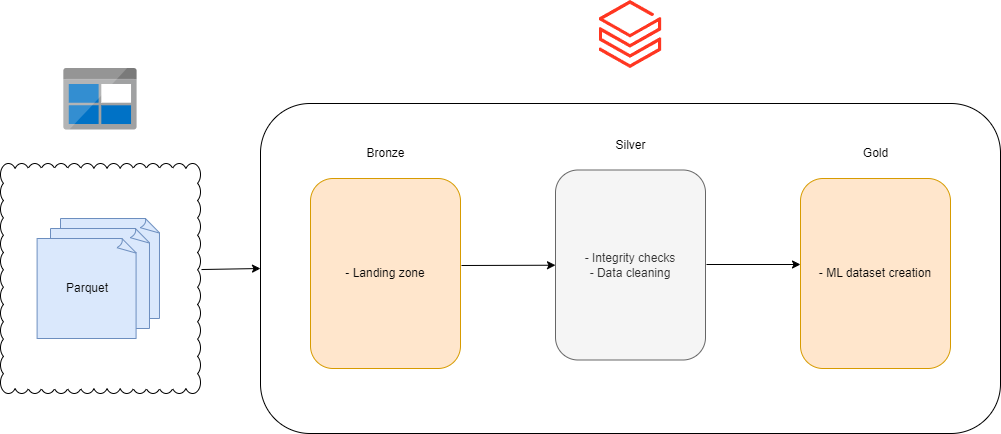

The diagram above was exported from draw.io. Its source (the exported page's mxGraphModel, read from the mxfile embedded in the PNG):
<mxGraphModel dx="1184" dy="1164" grid="1" gridSize="10" guides="1" tooltips="1" connect="1" arrows="1" fold="1" page="1" pageScale="1" pageWidth="1100" pageHeight="850" math="0" shadow="0">
  <root>
    <mxCell id="0" />
    <mxCell id="1" parent="0" />
    <mxCell id="C0YKWBn_Q3xv2lxYleZS-13" value="" style="whiteSpace=wrap;html=1;shape=mxgraph.basic.cloud_rect" parent="1" vertex="1">
      <mxGeometry x="30" y="295" width="200" height="230" as="geometry" />
    </mxCell>
    <mxCell id="C0YKWBn_Q3xv2lxYleZS-12" value="Parquet" style="whiteSpace=wrap;html=1;shape=mxgraph.basic.document;fillColor=#dae8fc;strokeColor=#6c8ebf;fontColor=#080808;" parent="1" vertex="1">
      <mxGeometry x="90" y="350" width="100" height="100" as="geometry" />
    </mxCell>
    <mxCell id="C0YKWBn_Q3xv2lxYleZS-1" value="" style="image;aspect=fixed;html=1;points=[];align=center;fontSize=12;image=img/lib/azure2/analytics/Azure_Databricks.svg;" parent="1" vertex="1">
      <mxGeometry x="628.6" y="132" width="62.8" height="68" as="geometry" />
    </mxCell>
    <mxCell id="C0YKWBn_Q3xv2lxYleZS-8" value="Blob storage" style="image;sketch=0;aspect=fixed;html=1;points=[];align=center;fontSize=12;image=img/lib/mscae/BlobBlock.svg;labelBackgroundColor=none;fontColor=#FFFFFF;" parent="1" vertex="1">
      <mxGeometry x="93.39" y="200" width="73.21" height="61.5" as="geometry" />
    </mxCell>
    <mxCell id="C0YKWBn_Q3xv2lxYleZS-11" value="Parquet" style="whiteSpace=wrap;html=1;shape=mxgraph.basic.document;fillColor=#dae8fc;strokeColor=#6c8ebf;fontColor=#080808;" parent="1" vertex="1">
      <mxGeometry x="80" y="360" width="100" height="100" as="geometry" />
    </mxCell>
    <mxCell id="C0YKWBn_Q3xv2lxYleZS-10" value="Parquet" style="whiteSpace=wrap;html=1;shape=mxgraph.basic.document;fillColor=#dae8fc;strokeColor=#6c8ebf;fontColor=#080808;" parent="1" vertex="1">
      <mxGeometry x="66.60000000000002" y="370" width="100" height="100" as="geometry" />
    </mxCell>
    <mxCell id="C0YKWBn_Q3xv2lxYleZS-14" value="" style="rounded=1;whiteSpace=wrap;html=1;" parent="1" vertex="1">
      <mxGeometry x="290" y="235" width="740" height="330" as="geometry" />
    </mxCell>
    <mxCell id="C0YKWBn_Q3xv2lxYleZS-15" value="" style="endArrow=classic;html=1;rounded=0;entryX=0;entryY=0.5;entryDx=0;entryDy=0;exitX=1.005;exitY=0.461;exitDx=0;exitDy=0;exitPerimeter=0;" parent="1" source="C0YKWBn_Q3xv2lxYleZS-13" target="C0YKWBn_Q3xv2lxYleZS-14" edge="1">
      <mxGeometry width="50" height="50" relative="1" as="geometry">
        <mxPoint x="231" y="404" as="sourcePoint" />
        <mxPoint x="580" y="510" as="targetPoint" />
      </mxGeometry>
    </mxCell>
    <mxCell id="C0YKWBn_Q3xv2lxYleZS-16" value="- Landing zone" style="rounded=1;whiteSpace=wrap;html=1;labelBackgroundColor=none;fillColor=#ffe6cc;strokeColor=#d79b00;fontColor=#080808;" parent="1" vertex="1">
      <mxGeometry x="340" y="310" width="150" height="190" as="geometry" />
    </mxCell>
    <mxCell id="C0YKWBn_Q3xv2lxYleZS-18" value="Bronze" style="text;html=1;align=center;verticalAlign=middle;resizable=0;points=[];autosize=1;strokeColor=none;fillColor=none;" parent="1" vertex="1">
      <mxGeometry x="385" y="270" width="60" height="30" as="geometry" />
    </mxCell>
    <mxCell id="C0YKWBn_Q3xv2lxYleZS-19" value="- Integrity checks&lt;br&gt;- Data cleaning" style="rounded=1;whiteSpace=wrap;html=1;labelBackgroundColor=none;fillColor=#f5f5f5;strokeColor=#666666;fontColor=#333333;" parent="1" vertex="1">
      <mxGeometry x="585" y="301.5" width="150" height="190" as="geometry" />
    </mxCell>
    <mxCell id="C0YKWBn_Q3xv2lxYleZS-20" value="Silver" style="text;html=1;align=center;verticalAlign=middle;resizable=0;points=[];autosize=1;strokeColor=none;fillColor=none;" parent="1" vertex="1">
      <mxGeometry x="635" y="261.5" width="50" height="30" as="geometry" />
    </mxCell>
    <mxCell id="C0YKWBn_Q3xv2lxYleZS-21" value="- ML dataset creation" style="rounded=1;whiteSpace=wrap;html=1;labelBackgroundColor=none;fillColor=#ffe6cc;strokeColor=#d79b00;fontColor=#080808;" parent="1" vertex="1">
      <mxGeometry x="830" y="310" width="150" height="190" as="geometry" />
    </mxCell>
    <mxCell id="C0YKWBn_Q3xv2lxYleZS-22" value="Gold" style="text;html=1;align=center;verticalAlign=middle;resizable=0;points=[];autosize=1;strokeColor=none;fillColor=none;" parent="1" vertex="1">
      <mxGeometry x="880" y="270" width="50" height="30" as="geometry" />
    </mxCell>
    <mxCell id="C0YKWBn_Q3xv2lxYleZS-23" value="" style="endArrow=classic;html=1;rounded=0;exitX=1.005;exitY=0.461;exitDx=0;exitDy=0;exitPerimeter=0;" parent="1" target="C0YKWBn_Q3xv2lxYleZS-19" edge="1">
      <mxGeometry width="50" height="50" relative="1" as="geometry">
        <mxPoint x="491" y="397" as="sourcePoint" />
        <mxPoint x="550" y="396" as="targetPoint" />
      </mxGeometry>
    </mxCell>
    <mxCell id="C0YKWBn_Q3xv2lxYleZS-24" value="" style="endArrow=classic;html=1;rounded=0;exitX=1.005;exitY=0.461;exitDx=0;exitDy=0;exitPerimeter=0;" parent="1" edge="1">
      <mxGeometry width="50" height="50" relative="1" as="geometry">
        <mxPoint x="736" y="396" as="sourcePoint" />
        <mxPoint x="830" y="396" as="targetPoint" />
      </mxGeometry>
    </mxCell>
  </root>
</mxGraphModel>